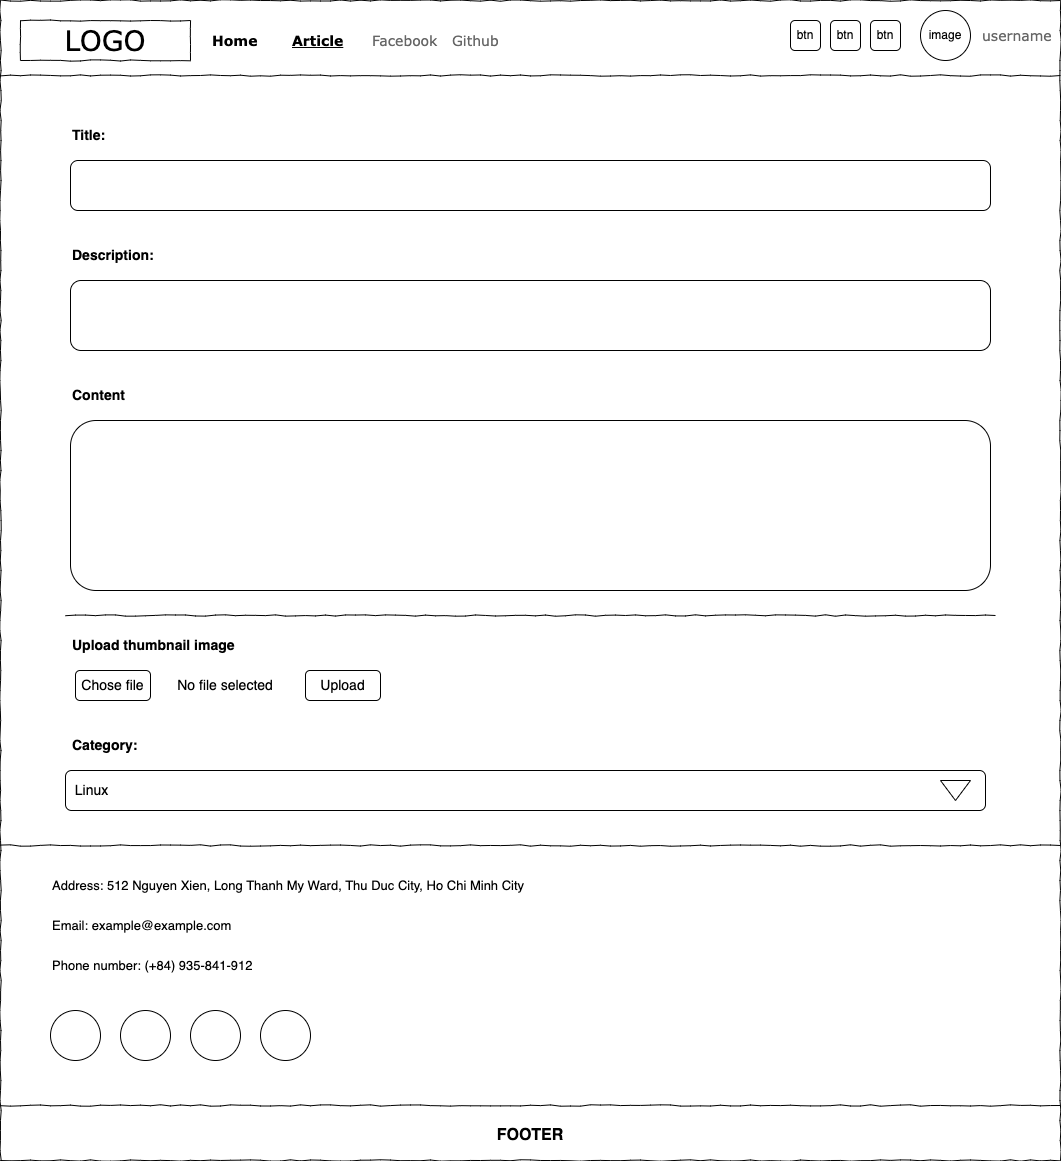

The diagram above was exported from draw.io. Its source (the exported page's mxGraphModel, read from the mxfile embedded in the PNG):
<mxGraphModel dx="1531" dy="1464" grid="1" gridSize="10" guides="1" tooltips="1" connect="1" arrows="1" fold="1" page="1" pageScale="1" pageWidth="1169" pageHeight="827" background="none" math="0" shadow="0">
  <root>
    <mxCell id="0" />
    <mxCell id="1" parent="0" />
    <mxCell id="677b7b8949515195-1" value="" style="whiteSpace=wrap;html=1;rounded=0;shadow=0;labelBackgroundColor=none;strokeColor=#000000;strokeWidth=1;fillColor=none;fontFamily=Verdana;fontSize=12;fontColor=#000000;align=center;comic=1;" parent="1" vertex="1">
      <mxGeometry x="55" y="20" width="1060" height="1160" as="geometry" />
    </mxCell>
    <mxCell id="677b7b8949515195-2" value="LOGO" style="whiteSpace=wrap;html=1;rounded=0;shadow=0;labelBackgroundColor=none;strokeWidth=1;fontFamily=Verdana;fontSize=28;align=center;comic=1;" parent="1" vertex="1">
      <mxGeometry x="75" y="40" width="170" height="40" as="geometry" />
    </mxCell>
    <mxCell id="677b7b8949515195-4" value="Home" style="text;html=1;points=[];align=left;verticalAlign=top;spacingTop=-4;fontSize=14;fontFamily=Verdana;fontStyle=1" parent="1" vertex="1">
      <mxGeometry x="265" y="50" width="60" height="20" as="geometry" />
    </mxCell>
    <mxCell id="677b7b8949515195-5" value="Article" style="text;html=1;points=[];align=left;verticalAlign=top;spacingTop=-4;fontSize=14;fontFamily=Verdana;fontStyle=5" parent="1" vertex="1">
      <mxGeometry x="345" y="50" width="60" height="20" as="geometry" />
    </mxCell>
    <mxCell id="677b7b8949515195-7" value="Github" style="text;html=1;points=[];align=left;verticalAlign=top;spacingTop=-4;fontSize=14;fontFamily=Verdana;fontColor=#666666;" parent="1" vertex="1">
      <mxGeometry x="505" y="50" width="60" height="20" as="geometry" />
    </mxCell>
    <mxCell id="677b7b8949515195-9" value="" style="line;strokeWidth=1;html=1;rounded=0;shadow=0;labelBackgroundColor=none;fillColor=none;fontFamily=Verdana;fontSize=14;fontColor=#000000;align=center;comic=1;" parent="1" vertex="1">
      <mxGeometry x="55" y="90" width="1060" height="10" as="geometry" />
    </mxCell>
    <mxCell id="m5TlFS0VJs0P4WN3rbQY-3" value="&lt;span style=&quot;&quot;&gt;image&lt;/span&gt;" style="ellipse;whiteSpace=wrap;html=1;aspect=fixed;fontColor=#000000;labelBackgroundColor=#FFFFFF;fillColor=none;" parent="1" vertex="1">
      <mxGeometry x="975" y="30" width="50" height="50" as="geometry" />
    </mxCell>
    <mxCell id="m5TlFS0VJs0P4WN3rbQY-1" value="Facebook" style="text;html=1;points=[];align=left;verticalAlign=top;spacingTop=-4;fontSize=14;fontFamily=Verdana;fontColor=#666666;" parent="1" vertex="1">
      <mxGeometry x="425" y="50" width="60" height="20" as="geometry" />
    </mxCell>
    <mxCell id="m5TlFS0VJs0P4WN3rbQY-4" value="username" style="text;html=1;points=[];align=left;verticalAlign=top;spacingTop=-4;fontSize=14;fontFamily=Verdana;fontColor=#666666;" parent="1" vertex="1">
      <mxGeometry x="1035" y="45" width="60" height="20" as="geometry" />
    </mxCell>
    <mxCell id="m5TlFS0VJs0P4WN3rbQY-28" value="" style="line;strokeWidth=1;html=1;rounded=0;shadow=0;labelBackgroundColor=none;fillColor=none;fontFamily=Verdana;fontSize=14;fontColor=#000000;align=center;comic=1;" parent="1" vertex="1">
      <mxGeometry x="55" y="860" width="1060" height="10" as="geometry" />
    </mxCell>
    <mxCell id="m5TlFS0VJs0P4WN3rbQY-29" value="" style="line;strokeWidth=1;html=1;rounded=0;shadow=0;labelBackgroundColor=none;fillColor=none;fontFamily=Verdana;fontSize=14;fontColor=#000000;align=center;comic=1;" parent="1" vertex="1">
      <mxGeometry x="55" y="1120" width="1060" height="10" as="geometry" />
    </mxCell>
    <mxCell id="m5TlFS0VJs0P4WN3rbQY-30" value="" style="ellipse;whiteSpace=wrap;html=1;aspect=fixed;labelBackgroundColor=none;fontSize=18;fontColor=default;fillColor=none;" parent="1" vertex="1">
      <mxGeometry x="105" y="1030" width="50" height="50" as="geometry" />
    </mxCell>
    <mxCell id="m5TlFS0VJs0P4WN3rbQY-31" value="" style="ellipse;whiteSpace=wrap;html=1;aspect=fixed;labelBackgroundColor=none;fontSize=18;fontColor=default;fillColor=none;" parent="1" vertex="1">
      <mxGeometry x="175" y="1030" width="50" height="50" as="geometry" />
    </mxCell>
    <mxCell id="m5TlFS0VJs0P4WN3rbQY-32" value="" style="ellipse;whiteSpace=wrap;html=1;aspect=fixed;labelBackgroundColor=none;fontSize=18;fontColor=default;fillColor=none;" parent="1" vertex="1">
      <mxGeometry x="315" y="1030" width="50" height="50" as="geometry" />
    </mxCell>
    <mxCell id="m5TlFS0VJs0P4WN3rbQY-33" value="" style="ellipse;whiteSpace=wrap;html=1;aspect=fixed;labelBackgroundColor=none;fontSize=18;fontColor=default;fillColor=none;" parent="1" vertex="1">
      <mxGeometry x="245" y="1030" width="50" height="50" as="geometry" />
    </mxCell>
    <mxCell id="m5TlFS0VJs0P4WN3rbQY-34" value="Address: 512 Nguyen Xien, Long Thanh My Ward, Thu Duc City, Ho Chi Minh City" style="text;html=1;strokeColor=none;fillColor=none;align=left;verticalAlign=middle;whiteSpace=wrap;rounded=0;labelBackgroundColor=none;fontSize=13;fontColor=default;" parent="1" vertex="1">
      <mxGeometry x="105" y="890" width="780" height="30" as="geometry" />
    </mxCell>
    <mxCell id="m5TlFS0VJs0P4WN3rbQY-35" value="Email: example@example.com" style="text;html=1;strokeColor=none;fillColor=none;align=left;verticalAlign=middle;whiteSpace=wrap;rounded=0;labelBackgroundColor=none;fontSize=13;fontColor=default;" parent="1" vertex="1">
      <mxGeometry x="105" y="930" width="780" height="30" as="geometry" />
    </mxCell>
    <mxCell id="m5TlFS0VJs0P4WN3rbQY-36" value="Phone number: (+84) 935-841-912" style="text;html=1;strokeColor=none;fillColor=none;align=left;verticalAlign=middle;whiteSpace=wrap;rounded=0;labelBackgroundColor=none;fontSize=13;fontColor=default;" parent="1" vertex="1">
      <mxGeometry x="105" y="970" width="780" height="30" as="geometry" />
    </mxCell>
    <mxCell id="m5TlFS0VJs0P4WN3rbQY-37" value="FOOTER" style="text;html=1;strokeColor=none;fillColor=none;align=center;verticalAlign=middle;whiteSpace=wrap;rounded=0;labelBackgroundColor=none;fontSize=16;fontColor=default;fontStyle=1" parent="1" vertex="1">
      <mxGeometry x="555" y="1140" width="60" height="30" as="geometry" />
    </mxCell>
    <mxCell id="y3OLTXR0EDxjqYJ4_taz-1" value="btn" style="rounded=1;whiteSpace=wrap;html=1;" parent="1" vertex="1">
      <mxGeometry x="925" y="40" width="30" height="30" as="geometry" />
    </mxCell>
    <mxCell id="y3OLTXR0EDxjqYJ4_taz-4" value="btn" style="rounded=1;whiteSpace=wrap;html=1;" parent="1" vertex="1">
      <mxGeometry x="885" y="40" width="30" height="30" as="geometry" />
    </mxCell>
    <mxCell id="y3OLTXR0EDxjqYJ4_taz-5" value="btn" style="rounded=1;whiteSpace=wrap;html=1;" parent="1" vertex="1">
      <mxGeometry x="845" y="40" width="30" height="30" as="geometry" />
    </mxCell>
    <mxCell id="w2aNeMtCfNMEdejtsuDa-1" value="&lt;font size=&quot;1&quot; style=&quot;&quot;&gt;&lt;b style=&quot;font-size: 14px;&quot;&gt;Title:&lt;/b&gt;&lt;/font&gt;" style="text;html=1;strokeColor=none;fillColor=none;align=left;verticalAlign=middle;whiteSpace=wrap;rounded=0;" vertex="1" parent="1">
      <mxGeometry x="125" y="140" width="60" height="30" as="geometry" />
    </mxCell>
    <mxCell id="w2aNeMtCfNMEdejtsuDa-2" value="" style="rounded=1;whiteSpace=wrap;html=1;fontSize=14;" vertex="1" parent="1">
      <mxGeometry x="125" y="180" width="920" height="50" as="geometry" />
    </mxCell>
    <mxCell id="w2aNeMtCfNMEdejtsuDa-3" value="&lt;font size=&quot;1&quot; style=&quot;&quot;&gt;&lt;b style=&quot;font-size: 14px;&quot;&gt;Description:&lt;/b&gt;&lt;/font&gt;" style="text;html=1;strokeColor=none;fillColor=none;align=left;verticalAlign=middle;whiteSpace=wrap;rounded=0;" vertex="1" parent="1">
      <mxGeometry x="125" y="260" width="60" height="30" as="geometry" />
    </mxCell>
    <mxCell id="w2aNeMtCfNMEdejtsuDa-4" value="" style="rounded=1;whiteSpace=wrap;html=1;fontSize=14;" vertex="1" parent="1">
      <mxGeometry x="125" y="300" width="920" height="70" as="geometry" />
    </mxCell>
    <mxCell id="w2aNeMtCfNMEdejtsuDa-5" value="" style="rounded=1;whiteSpace=wrap;html=1;fontSize=14;" vertex="1" parent="1">
      <mxGeometry x="125" y="440" width="920" height="170" as="geometry" />
    </mxCell>
    <mxCell id="w2aNeMtCfNMEdejtsuDa-6" value="&lt;font size=&quot;1&quot; style=&quot;&quot;&gt;&lt;b style=&quot;font-size: 14px;&quot;&gt;Content&lt;/b&gt;&lt;/font&gt;" style="text;html=1;strokeColor=none;fillColor=none;align=left;verticalAlign=middle;whiteSpace=wrap;rounded=0;" vertex="1" parent="1">
      <mxGeometry x="125" y="400" width="60" height="30" as="geometry" />
    </mxCell>
    <mxCell id="w2aNeMtCfNMEdejtsuDa-7" value="Chose file" style="rounded=1;whiteSpace=wrap;html=1;fontSize=14;" vertex="1" parent="1">
      <mxGeometry x="130" y="690" width="75" height="30" as="geometry" />
    </mxCell>
    <mxCell id="w2aNeMtCfNMEdejtsuDa-8" value="" style="line;strokeWidth=1;html=1;rounded=0;shadow=0;labelBackgroundColor=none;fillColor=none;fontFamily=Verdana;fontSize=14;fontColor=#000000;align=center;comic=1;" vertex="1" parent="1">
      <mxGeometry x="120" y="630" width="930" height="10" as="geometry" />
    </mxCell>
    <mxCell id="w2aNeMtCfNMEdejtsuDa-9" value="&lt;font size=&quot;1&quot; style=&quot;&quot;&gt;&lt;b style=&quot;font-size: 14px;&quot;&gt;Upload thumbnail image&lt;/b&gt;&lt;/font&gt;" style="text;html=1;strokeColor=none;fillColor=none;align=left;verticalAlign=middle;whiteSpace=wrap;rounded=0;" vertex="1" parent="1">
      <mxGeometry x="125" y="650" width="195" height="30" as="geometry" />
    </mxCell>
    <mxCell id="w2aNeMtCfNMEdejtsuDa-10" value="No file selected" style="text;html=1;strokeColor=none;fillColor=none;align=center;verticalAlign=middle;whiteSpace=wrap;rounded=0;fontSize=14;" vertex="1" parent="1">
      <mxGeometry x="220" y="690" width="120" height="30" as="geometry" />
    </mxCell>
    <mxCell id="w2aNeMtCfNMEdejtsuDa-11" value="Upload" style="rounded=1;whiteSpace=wrap;html=1;fontSize=14;" vertex="1" parent="1">
      <mxGeometry x="360" y="690" width="75" height="30" as="geometry" />
    </mxCell>
    <mxCell id="w2aNeMtCfNMEdejtsuDa-13" value="&amp;nbsp; Linux" style="rounded=1;whiteSpace=wrap;html=1;fontSize=14;align=left;" vertex="1" parent="1">
      <mxGeometry x="120" y="790" width="920" height="40" as="geometry" />
    </mxCell>
    <mxCell id="w2aNeMtCfNMEdejtsuDa-14" value="&lt;font size=&quot;1&quot; style=&quot;&quot;&gt;&lt;b style=&quot;font-size: 14px;&quot;&gt;Category:&lt;/b&gt;&lt;/font&gt;" style="text;html=1;strokeColor=none;fillColor=none;align=left;verticalAlign=middle;whiteSpace=wrap;rounded=0;" vertex="1" parent="1">
      <mxGeometry x="125" y="750" width="195" height="30" as="geometry" />
    </mxCell>
    <mxCell id="w2aNeMtCfNMEdejtsuDa-15" value="" style="triangle;whiteSpace=wrap;html=1;fontSize=14;rotation=90;" vertex="1" parent="1">
      <mxGeometry x="1000" y="795" width="20" height="30" as="geometry" />
    </mxCell>
  </root>
</mxGraphModel>